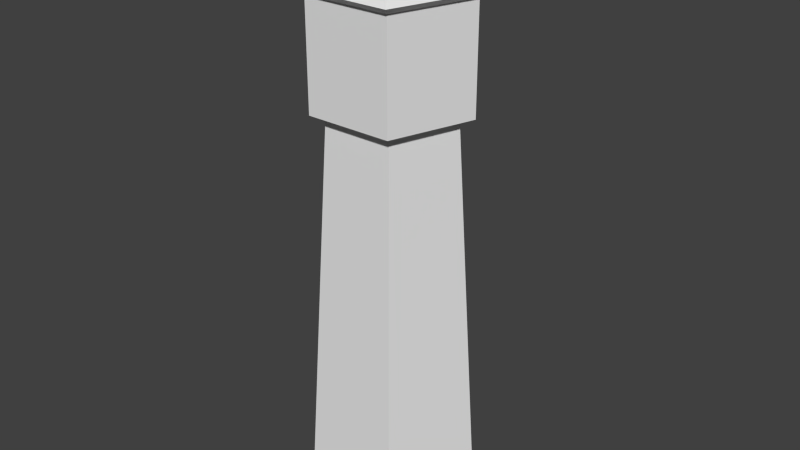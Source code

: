 # Source: tower.blend  (saved by Blender 2.72.0; exported with 4.5.12 LTS)
import bpy
from mathutils import Matrix  # noqa: F401  (used for matrix-valued properties, if any)

bpy.ops.wm.read_factory_settings(use_empty=True)
scene = bpy.context.scene
scene.name = 'Scene'

# ---- collections
col_collection_1 = bpy.data.collections.new('Collection 1'); scene.collection.children.link(col_collection_1)

# ---- world
world_world = bpy.data.worlds.new('World'); scene.world = world_world
world_world.color = (0.05088, 0.05088, 0.05088)
world_world.use_sun_shadow = False
world_world.sun_shadow_jitter_overblur = 0.0
world_world.cycles.sampling_method = 'MANUAL'
world_world.cycles.sample_map_resolution = 256

# ---- meshes
me_cylinder_001 = bpy.data.meshes.new('Cylinder.001')
me_cylinder_001.from_pydata([(-1.511e-09, 1.096, -1.0), (-1.804e-09, 0.7731, 0.7465), (1.042, 0.3387, -1.0), (0.7352, 0.2389, 0.7465), (0.6443, -0.8868, -1.0), (0.4544, -0.6254, 0.7465), (-0.6443, -0.8868, -1.0), (-0.4544, -0.6254, 0.7465), (-1.042, 0.3387, -1.0), (-0.7352, 0.2389, 0.7465), (3.333e-08, 0.954, 0.7555), (0.9073, 0.2948, 0.7555), (0.5607, -0.7718, 0.7555), (-0.5607, -0.7718, 0.7555), (-0.9073, 0.2948, 0.7555), (5.197e-08, 0.954, 1.202), (5.188e-08, 0.954, 1.2), (0.9073, 0.2948, 1.202), (0.5607, -0.7718, 1.202), (-0.5607, -0.7718, 1.202), (-0.9073, 0.2948, 1.202), (5.121e-08, 1.079, 1.23), (0.6394, -0.8567, 1.23), (1.026, 0.3334, 1.23), (0.6342, -0.8729, 1.23), (-0.6342, -0.8729, 1.23), (-1.026, 0.3334, 1.23), (2.384e-08, 7.947e-09, 1.509), (-0.01827, 1.071, 1.23)], [], [(5, 7, 6, 4), (3, 5, 4, 2), (7, 9, 8, 6), (9, 1, 0, 8), (9, 14, 10, 1), (7, 13, 14, 9), (0, 2, 4, 6, 8), (14, 13, 19, 20), (5, 12, 13, 7), (3, 11, 12, 5), (1, 10, 11, 3), (26, 27, 21, 28), (20, 26, 28, 15), (13, 12, 18, 19), (12, 11, 17, 18), (16, 17, 11, 10), (1, 3, 2, 0), (15, 28, 21, 23, 17, 16), (26, 25, 27), (25, 24, 27), (24, 22, 23, 27), (23, 21, 27), (14, 20, 15, 16, 10), (20, 19, 25, 26), (19, 18, 22, 24, 25), (18, 17, 23, 22)])
me_cylinder_001.use_remesh_preserve_volume = False
me_cylinder_001.use_remesh_preserve_attributes = False
me_cylinder_001.use_mirror_vertex_groups = False
me_cylinder_001.update()

# ---- objects
ob_cylinder = bpy.data.objects.new('Cylinder', me_cylinder_001)

# ---- transforms, parenting, visibility, modifiers, constraints
ob_cylinder.location = (0.0, 0.0, 3.0)
ob_cylinder.scale = (1.0, 1.0, 3.0)
ob_cylinder.lineart.crease_threshold = 0.0

# ---- collection membership
col_collection_1.objects.link(ob_cylinder)

# ---- scene / render settings (as saved in the file)
scene.frame_start = 1; scene.frame_end = 250; scene.frame_set(1)
scene.render.engine = 'BLENDER_EEVEE_NEXT'
scene.render.resolution_percentage = 50
scene.render.dither_intensity = 0.0
scene.cycles.use_denoising = False
scene.cycles.samples = 10
scene.cycles.sampling_pattern = 'TABULATED_SOBOL'
scene.cycles.light_sampling_threshold = 0.0
scene.cycles.use_adaptive_sampling = False
scene.cycles.use_light_tree = False
scene.cycles.blur_glossy = 0.0
scene.cycles.pixel_filter_type = 'GAUSSIAN'
scene.cycles.sample_clamp_indirect = 0.0
scene.view_settings.view_transform = 'Standard'
bpy.context.view_layer.update()

# ---- added for rendering (the .blend has no active camera and no usable light): camera, sun
cam_auto = bpy.data.cameras.new('AutoCamera')
cam_auto.lens = 50.0
cam_auto.sensor_width = 36.0
cam_auto.clip_end = 1000.0
ob_auto_camera = bpy.data.objects.new('AutoCamera', cam_auto)
scene.collection.objects.link(ob_auto_camera)
ob_auto_camera.location = (7.45673, -8.84341, 9.72952)
ob_auto_camera.rotation_euler = (1.09748, -7.21219e-08, 0.694738)
scene.camera = ob_auto_camera
light_auto_sun = bpy.data.lights.new('AutoSun', 'SUN')
light_auto_sun.energy = 3.0
light_auto_sun.angle = 0.0523599
ob_auto_sun = bpy.data.objects.new('AutoSun', light_auto_sun)
scene.collection.objects.link(ob_auto_sun)
ob_auto_sun.rotation_euler = (0.872665, 0.174533, 0.523599)
bpy.context.view_layer.update()
